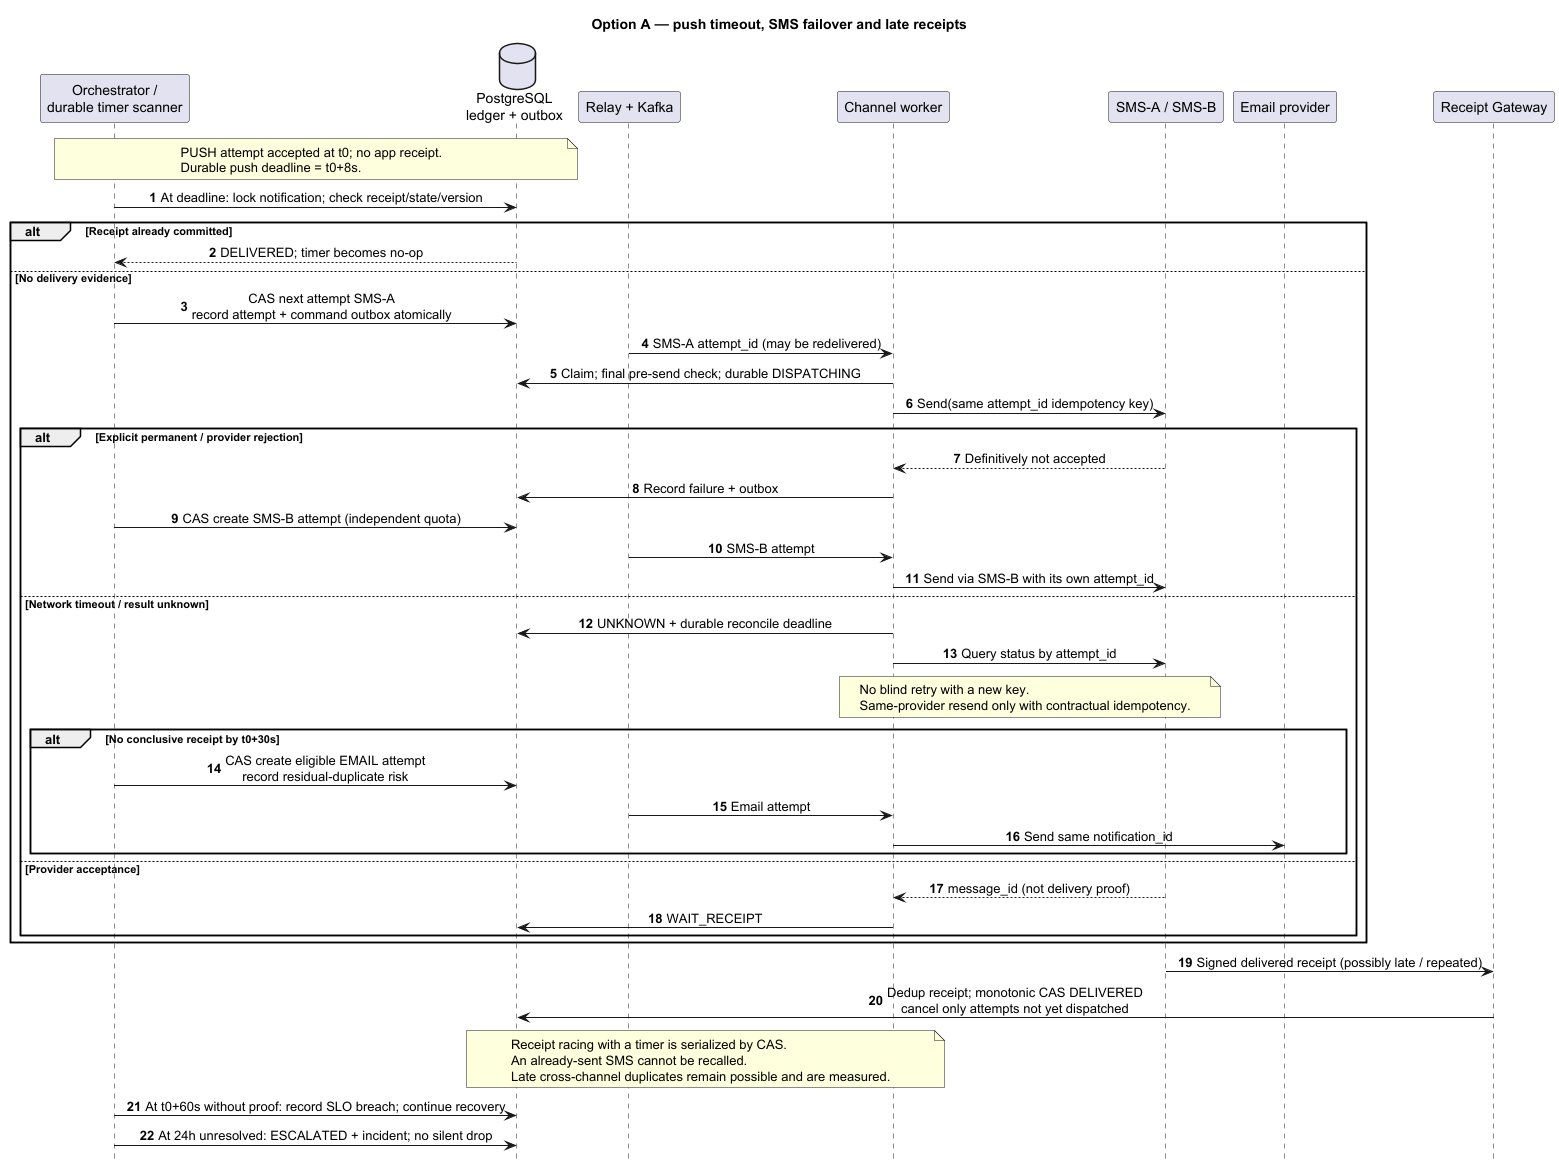

The diagram above was rendered by PlantUML. Its source (embedded in the PNG):
@startuml
title Option A — push timeout, SMS failover and late receipts
hide footbox
autonumber
skinparam sequenceMessageAlign center
participant "Orchestrator /\ndurable timer scanner" as FSM
database "PostgreSQL\nledger + outbox" as DB
participant "Relay + Kafka" as Q
participant "Channel worker" as Worker
participant "SMS-A / SMS-B" as SMS
participant "Email provider" as Email
participant "Receipt Gateway" as Receipt

note over FSM, DB: PUSH attempt accepted at t0; no app receipt.\nDurable push deadline = t0+8s.
FSM -> DB: At deadline: lock notification; check receipt/state/version
alt Receipt already committed
  DB --> FSM: DELIVERED; timer becomes no-op
else No delivery evidence
  FSM -> DB: CAS next attempt SMS-A\nrecord attempt + command outbox atomically
  Q -> Worker: SMS-A attempt_id (may be redelivered)
  Worker -> DB: Claim; final pre-send check; durable DISPATCHING
  Worker -> SMS: Send(same attempt_id idempotency key)
  alt Explicit permanent / provider rejection
    SMS --> Worker: Definitively not accepted
    Worker -> DB: Record failure + outbox
    FSM -> DB: CAS create SMS-B attempt (independent quota)
    Q -> Worker: SMS-B attempt
    Worker -> SMS: Send via SMS-B with its own attempt_id
  else Network timeout / result unknown
    Worker -> DB: UNKNOWN + durable reconcile deadline
    Worker -> SMS: Query status by attempt_id
    note over Worker, SMS: No blind retry with a new key.\nSame-provider resend only with contractual idempotency.
    alt No conclusive receipt by t0+30s
      FSM -> DB: CAS create eligible EMAIL attempt\nrecord residual-duplicate risk
      Q -> Worker: Email attempt
      Worker -> Email: Send same notification_id
    end
  else Provider acceptance
    SMS --> Worker: message_id (not delivery proof)
    Worker -> DB: WAIT_RECEIPT
  end
end
SMS -> Receipt: Signed delivered receipt (possibly late / repeated)
Receipt -> DB: Dedup receipt; monotonic CAS DELIVERED\ncancel only attempts not yet dispatched
note over DB, Worker: Receipt racing with a timer is serialized by CAS.\nAn already-sent SMS cannot be recalled.\nLate cross-channel duplicates remain possible and are measured.
FSM -> DB: At t0+60s without proof: record SLO breach; continue recovery
FSM -> DB: At 24h unresolved: ESCALATED + incident; no silent drop
@enduml